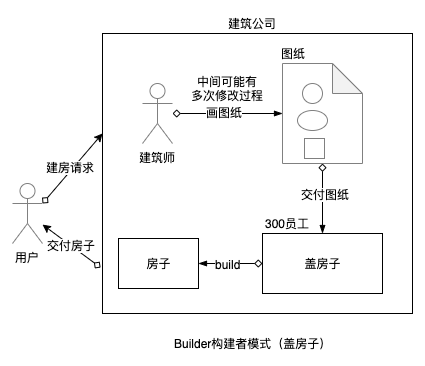

The diagram above was exported from draw.io. Its source (the exported page's mxGraphModel, read from the mxfile embedded in the PNG):
<mxGraphModel dx="926" dy="540" grid="1" gridSize="10" guides="1" tooltips="1" connect="1" arrows="1" fold="1" page="1" pageScale="1" pageWidth="827" pageHeight="1169" background="#FFFFFF" style="azure" math="0" shadow="0">
  <root>
    <mxCell id="0" />
    <mxCell id="1" parent="0" />
    <mxCell id="nXumWBhPElaDY_a7Fhgh-28" value="" style="rounded=0;whiteSpace=wrap;html=1;strokeColor=#000000;strokeWidth=1;fillColor=none;fontColor=#000000;" vertex="1" parent="1">
      <mxGeometry x="250" y="40" width="310" height="280" as="geometry" />
    </mxCell>
    <mxCell id="nXumWBhPElaDY_a7Fhgh-1" value="Builder构建者模式（盖房子）" style="text;html=1;align=center;verticalAlign=middle;resizable=0;points=[];autosize=1;fontColor=#000000;" vertex="1" parent="1">
      <mxGeometry x="315" y="340" width="170" height="20" as="geometry" />
    </mxCell>
    <mxCell id="nXumWBhPElaDY_a7Fhgh-3" value="用户" style="shape=umlActor;verticalLabelPosition=bottom;labelBackgroundColor=#ffffff;verticalAlign=top;html=1;outlineConnect=0;rounded=0;strokeColor=#808080;strokeWidth=1;fillColor=none;fontColor=#000000;" vertex="1" parent="1">
      <mxGeometry x="160" y="190" width="30" height="60" as="geometry" />
    </mxCell>
    <mxCell id="nXumWBhPElaDY_a7Fhgh-16" value="" style="edgeStyle=orthogonalEdgeStyle;rounded=0;orthogonalLoop=1;jettySize=auto;html=1;strokeColor=#000000;strokeWidth=1;fontColor=#000000;entryX=0;entryY=0.5;entryDx=0;entryDy=0;entryPerimeter=0;" edge="1" parent="1" source="nXumWBhPElaDY_a7Fhgh-8" target="nXumWBhPElaDY_a7Fhgh-10">
      <mxGeometry relative="1" as="geometry">
        <mxPoint x="400" y="120" as="targetPoint" />
      </mxGeometry>
    </mxCell>
    <mxCell id="nXumWBhPElaDY_a7Fhgh-17" value="&lt;font color=&quot;#000000&quot;&gt;画图纸&lt;/font&gt;" style="text;html=1;align=center;verticalAlign=middle;resizable=0;points=[];labelBackgroundColor=#ffffff;fontColor=#000000;childText;" vertex="1" connectable="0" parent="nXumWBhPElaDY_a7Fhgh-16">
      <mxGeometry x="-0.075" y="2" relative="1" as="geometry">
        <mxPoint as="offset" />
      </mxGeometry>
    </mxCell>
    <mxCell id="nXumWBhPElaDY_a7Fhgh-8" value="建筑师" style="shape=umlActor;verticalLabelPosition=bottom;labelBackgroundColor=#ffffff;verticalAlign=top;html=1;outlineConnect=0;rounded=0;strokeColor=#808080;strokeWidth=1;fillColor=none;fontColor=#000000;" vertex="1" parent="1">
      <mxGeometry x="290" y="90" width="30" height="60" as="geometry" />
    </mxCell>
    <mxCell id="nXumWBhPElaDY_a7Fhgh-9" value="建筑公司" style="text;html=1;align=center;verticalAlign=middle;resizable=0;points=[];autosize=1;fontColor=#000000;" vertex="1" parent="1">
      <mxGeometry x="370" y="20" width="60" height="20" as="geometry" />
    </mxCell>
    <mxCell id="nXumWBhPElaDY_a7Fhgh-26" value="" style="edgeStyle=orthogonalEdgeStyle;rounded=0;orthogonalLoop=1;jettySize=auto;html=1;strokeColor=#000000;strokeWidth=1;fontColor=#000000;" edge="1" parent="1" source="nXumWBhPElaDY_a7Fhgh-10" target="nXumWBhPElaDY_a7Fhgh-23">
      <mxGeometry relative="1" as="geometry" />
    </mxCell>
    <mxCell id="nXumWBhPElaDY_a7Fhgh-27" value="&lt;font color=&quot;#000000&quot;&gt;交付图纸&lt;/font&gt;" style="text;html=1;align=center;verticalAlign=middle;resizable=0;points=[];labelBackgroundColor=#ffffff;fontColor=#000000;childText;" vertex="1" connectable="0" parent="nXumWBhPElaDY_a7Fhgh-26">
      <mxGeometry x="-0.1429" y="2" relative="1" as="geometry">
        <mxPoint as="offset" />
      </mxGeometry>
    </mxCell>
    <mxCell id="nXumWBhPElaDY_a7Fhgh-10" value="" style="shape=note;whiteSpace=wrap;html=1;backgroundOutline=1;darkOpacity=0.05;rounded=0;labelBackgroundColor=#ffffff;strokeColor=#808080;strokeWidth=1;fillColor=none;fontColor=#000000;" vertex="1" parent="1">
      <mxGeometry x="430" y="70" width="80" height="100" as="geometry" />
    </mxCell>
    <mxCell id="nXumWBhPElaDY_a7Fhgh-11" value="" style="ellipse;whiteSpace=wrap;html=1;aspect=fixed;rounded=0;labelBackgroundColor=#ffffff;strokeColor=#808080;strokeWidth=1;fillColor=none;fontColor=#000000;" vertex="1" parent="1">
      <mxGeometry x="450" y="90" width="20" height="20" as="geometry" />
    </mxCell>
    <mxCell id="nXumWBhPElaDY_a7Fhgh-12" value="" style="ellipse;whiteSpace=wrap;html=1;rounded=0;labelBackgroundColor=#ffffff;strokeColor=#808080;strokeWidth=1;fillColor=none;fontColor=#000000;" vertex="1" parent="1">
      <mxGeometry x="445" y="117" width="30" height="20" as="geometry" />
    </mxCell>
    <mxCell id="nXumWBhPElaDY_a7Fhgh-14" value="" style="whiteSpace=wrap;html=1;aspect=fixed;rounded=0;labelBackgroundColor=#ffffff;strokeColor=#808080;strokeWidth=1;fillColor=none;fontColor=#000000;" vertex="1" parent="1">
      <mxGeometry x="452" y="145" width="20" height="20" as="geometry" />
    </mxCell>
    <mxCell id="nXumWBhPElaDY_a7Fhgh-18" value="&lt;font color=&quot;#000000&quot;&gt;中间可能有&lt;br&gt;多次修改过程&lt;/font&gt;" style="text;html=1;align=center;verticalAlign=middle;resizable=0;points=[];autosize=1;" vertex="1" parent="1">
      <mxGeometry x="330" y="80" width="90" height="30" as="geometry" />
    </mxCell>
    <mxCell id="nXumWBhPElaDY_a7Fhgh-33" value="" style="edgeStyle=orthogonalEdgeStyle;rounded=0;orthogonalLoop=1;jettySize=auto;html=1;strokeColor=#000000;strokeWidth=1;fontColor=#000000;" edge="1" parent="1" source="nXumWBhPElaDY_a7Fhgh-23" target="nXumWBhPElaDY_a7Fhgh-32">
      <mxGeometry relative="1" as="geometry" />
    </mxCell>
    <mxCell id="nXumWBhPElaDY_a7Fhgh-34" value="&lt;font color=&quot;#000000&quot;&gt;build&lt;/font&gt;" style="text;html=1;align=center;verticalAlign=middle;resizable=0;points=[];labelBackgroundColor=#ffffff;fontColor=#000000;childText;" vertex="1" connectable="0" parent="nXumWBhPElaDY_a7Fhgh-33">
      <mxGeometry x="0.12" y="2" relative="1" as="geometry">
        <mxPoint x="1" y="-2" as="offset" />
      </mxGeometry>
    </mxCell>
    <mxCell id="nXumWBhPElaDY_a7Fhgh-23" value="盖房子" style="rounded=0;whiteSpace=wrap;html=1;fillColor=none;gradientColor=none;fontColor=#000000;strokeWidth=1;strokeColor=#000000;" vertex="1" parent="1">
      <mxGeometry x="410" y="240" width="120" height="60" as="geometry" />
    </mxCell>
    <mxCell id="nXumWBhPElaDY_a7Fhgh-24" value="300员工" style="text;html=1;align=center;verticalAlign=middle;resizable=0;points=[];autosize=1;fontColor=#000000;" vertex="1" parent="1">
      <mxGeometry x="405" y="220" width="60" height="20" as="geometry" />
    </mxCell>
    <mxCell id="nXumWBhPElaDY_a7Fhgh-25" value="图纸" style="text;html=1;align=center;verticalAlign=middle;resizable=0;points=[];autosize=1;fontColor=#000000;" vertex="1" parent="1">
      <mxGeometry x="421" y="50" width="40" height="20" as="geometry" />
    </mxCell>
    <mxCell id="nXumWBhPElaDY_a7Fhgh-31" value="" style="endArrow=classic;html=1;strokeColor=#000000;strokeWidth=1;fontColor=#000000;exitX=1;exitY=0.3333333333333333;exitDx=0;exitDy=0;exitPerimeter=0;entryX=0;entryY=0.357;entryDx=0;entryDy=0;entryPerimeter=0;" edge="1" parent="1" source="nXumWBhPElaDY_a7Fhgh-3" target="nXumWBhPElaDY_a7Fhgh-28">
      <mxGeometry width="50" height="50" relative="1" as="geometry">
        <mxPoint x="30" y="300" as="sourcePoint" />
        <mxPoint x="80" y="250" as="targetPoint" />
      </mxGeometry>
    </mxCell>
    <mxCell id="nXumWBhPElaDY_a7Fhgh-35" value="&lt;font color=&quot;#000000&quot;&gt;建房请求&lt;/font&gt;" style="text;html=1;align=center;verticalAlign=middle;resizable=0;points=[];labelBackgroundColor=#ffffff;fontColor=#000000;childText;" vertex="1" connectable="0" parent="nXumWBhPElaDY_a7Fhgh-31">
      <mxGeometry x="0.0044" y="3" relative="1" as="geometry">
        <mxPoint as="offset" />
      </mxGeometry>
    </mxCell>
    <mxCell id="nXumWBhPElaDY_a7Fhgh-32" value="房子" style="rounded=0;whiteSpace=wrap;html=1;strokeColor=#000000;strokeWidth=1;fillColor=none;fontColor=#000000;" vertex="1" parent="1">
      <mxGeometry x="266" y="245" width="80" height="50" as="geometry" />
    </mxCell>
    <mxCell id="nXumWBhPElaDY_a7Fhgh-38" value="" style="endArrow=classic;html=1;strokeColor=#000000;strokeWidth=1;fontColor=#000000;exitX=-0.006;exitY=0.836;exitDx=0;exitDy=0;exitPerimeter=0;" edge="1" parent="1" source="nXumWBhPElaDY_a7Fhgh-28" target="nXumWBhPElaDY_a7Fhgh-3">
      <mxGeometry width="50" height="50" relative="1" as="geometry">
        <mxPoint x="170" y="380" as="sourcePoint" />
        <mxPoint x="220" y="330" as="targetPoint" />
      </mxGeometry>
    </mxCell>
    <mxCell id="nXumWBhPElaDY_a7Fhgh-39" value="&lt;font color=&quot;#000000&quot;&gt;交付房子&lt;/font&gt;" style="text;html=1;align=center;verticalAlign=middle;resizable=0;points=[];labelBackgroundColor=#ffffff;fontColor=#000000;childText;" vertex="1" connectable="0" parent="nXumWBhPElaDY_a7Fhgh-38">
      <mxGeometry x="0.0089" y="-1" relative="1" as="geometry">
        <mxPoint x="-1" as="offset" />
      </mxGeometry>
    </mxCell>
  </root>
</mxGraphModel>